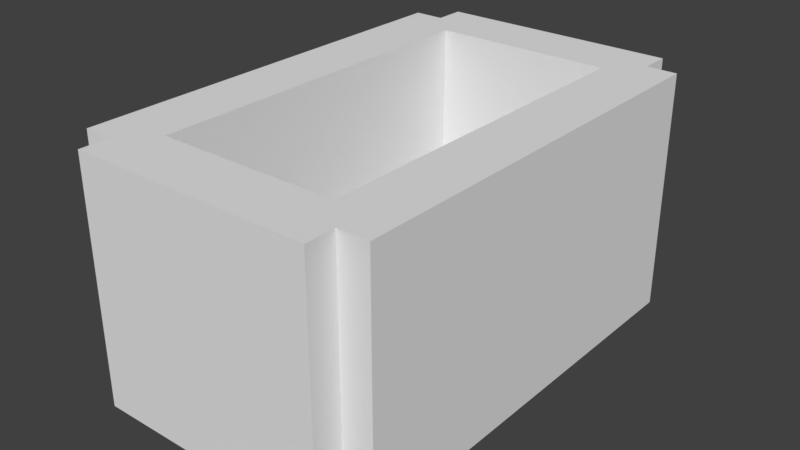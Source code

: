 # Source: ChestBox1.blend  (saved by Blender 2.78.0; exported with 4.5.12 LTS)
import bpy
from mathutils import Matrix  # noqa: F401  (used for matrix-valued properties, if any)

bpy.ops.wm.read_factory_settings(use_empty=True)
scene = bpy.context.scene
scene.name = 'Scene'

# ---- collections
col_collection_1 = bpy.data.collections.new('Collection 1'); scene.collection.children.link(col_collection_1)

# ---- materials (node trees are filled in below, after node groups)
mat_lambert0 = bpy.data.materials.new('lambert0')
mat_lambert0.alpha_threshold = 0.0
mat_lambert0.use_transparent_shadow = False
mat_lambert0.roughness = 0.5

# ---- material node trees

# ---- world
world_world = bpy.data.worlds.new('World'); scene.world = world_world
world_world.color = (0.05088, 0.05088, 0.05088)
world_world.use_sun_shadow = False
world_world.sun_shadow_jitter_overblur = 0.0
world_world.cycles.sampling_method = 'MANUAL'

# ---- meshes
me_plane_tex = bpy.data.meshes.new('Plane-tex')
me_plane_tex.from_pydata([(-13.0, -9.0, 15.0), (-13.0, -7.0, -1.0), (-13.0, -9.0, -1.0), (-13.0, -7.0, 15.0), (-13.0, 9.0, 15.0), (-13.0, 11.0, -1.0), (-13.0, 9.0, -1.0), (-13.0, 11.0, 15.0), (-15.0, -7.0, 15.0), (-15.0, 9.0, -1.0), (-15.0, -7.0, -1.0), (-15.0, 9.0, 15.0), (13.0, -5.0, 15.0), (13.0, 7.0, 3.0), (13.0, -5.0, 3.0), (13.0, 7.0, 15.0), (-11.0, -5.0, 15.0), (-11.0, 7.0, 3.0), (-11.0, -5.0, 3.0), (-11.0, 7.0, 15.0), (17.0, -7.0, 15.0), (17.0, 9.0, -1.0), (17.0, -7.0, -1.0), (17.0, 9.0, 15.0), (15.0, -9.0, 15.0), (15.0, -7.0, -1.0), (15.0, -9.0, -1.0), (15.0, -7.0, 15.0), (15.0, 9.0, 15.0), (15.0, 11.0, -1.0), (15.0, 9.0, -1.0), (15.0, 11.0, 15.0)], [], [(0, 1, 2), (0, 3, 1), (4, 5, 6), (4, 7, 5), (8, 9, 10), (8, 11, 9), (12, 13, 14), (12, 15, 13), (17, 16, 18), (19, 16, 17), (21, 20, 22), (23, 20, 21), (25, 24, 26), (27, 24, 25), (29, 28, 30), (31, 28, 29), (30, 22, 25), (30, 25, 6), (21, 22, 30), (5, 30, 6), (6, 25, 1), (29, 30, 5), (6, 1, 9), (25, 26, 1), (9, 1, 10), (1, 26, 2), (27, 20, 12), (12, 20, 15), (24, 27, 12), (15, 20, 23), (24, 12, 0), (15, 23, 28), (12, 16, 0), (15, 28, 31), (16, 3, 0), (7, 15, 31), (8, 3, 16), (7, 19, 15), (8, 16, 11), (4, 19, 7), (11, 16, 19), (4, 11, 19), (14, 17, 18), (14, 13, 17), (22, 27, 25), (22, 20, 27), (1, 8, 10), (1, 3, 8), (26, 0, 2), (26, 24, 0), (13, 19, 17), (13, 15, 19), (16, 14, 18), (12, 14, 16), (7, 29, 5), (31, 29, 7), (28, 21, 30), (23, 21, 28), (11, 6, 9), (4, 6, 11)])
_uv = me_plane_tex.uv_layers.new(name='Plane-tex-mesh-uvs')
_uv.uv.foreach_set('vector', [0.9592, 0.2942, 0.9388, 0.7647, 0.9592, 0.7647, 0.9592, 0.2942, 0.9388, 0.2942, 0.9388, 0.7646, 0.9592, 0.7646, 0.9388, 0.2942, 0.9592, 0.2942, 0.9592, 0.7647, 0.9388, 0.7647, 0.9388, 0.2942, 0.9592, 0.7646, 0.7959, 0.2942, 0.9592, 0.2942, 0.2653, 0.7058, 0.2653, 0.2353, 0.1021, 0.2353, 0.4122, 0.7059, 0.3878, 0.7646, 0.3878, 0.7059, 0.4122, 0.706, 0.4122, 0.7647, 0.3878, 0.7647, 0.3878, 0.7646, 0.4122, 0.7059, 0.3878, 0.7059, 0.4122, 0.7647, 0.4122, 0.706, 0.3878, 0.7647, 1.0, 0.4707, 0.8368, 0.9411, 1.0, 0.9411, 1.443e-05, 0.2353, 1.443e-05, 0.7058, 0.1632, 0.2353, 0.9388, 0.7647, 0.9592, 0.2942, 0.9592, 0.7647, 0.9388, 0.2942, 0.9592, 0.2942, 0.9388, 0.7646, 0.9388, 0.7647, 0.9592, 0.2942, 0.9592, 0.7647, 0.9388, 0.2942, 0.9592, 0.2942, 0.9388, 0.7646, 0.1225, 0.3824, 0.1428, 0.6176, 0.1225, 0.6176, 0.2449, 0.1176, 0.2449, 0.05887, 0.2245, 0.05887, 0.1428, 0.3824, 0.1428, 0.6176, 0.1225, 0.3824, 0.04085, 0.5589, 0.06121, 0.9705, 0.06121, 0.5589, 0.2449, 0.1176, 0.2449, 0.05887, 0.2245, 0.05887, 0.04083, 0.9705, 0.06119, 0.9705, 0.04083, 0.5589, 0.7959, 0.3529, 0.9592, 0.3529, 0.7959, 0.2942, 0.8163, 0.3529, 0.8163, 0.2942, 0.5306, 0.3529, 0.7959, 0.2942, 0.9592, 0.3529, 0.9592, 0.2942, 0.5306, 0.3529, 0.8163, 0.2942, 0.5306, 0.2942, 0.2449, 0.05882, 0.2449, 0.1176, 0.2653, 8.824e-05, 0.2449, 4.787e-05, 0.2653, 0.1176, 0.1225, 4.787e-05, 0.2653, 0.1176, 0.2653, 0.05882, 0.2449, 8.824e-05, 0.06125, 0.8823, 0.102, 0.4707, 0.102, 0.9411, 0.6735, 0.7059, 0.6939, 0.8234, 0.9592, 0.7059, 0.2449, 8.824e-05, 0.2653, 0.1176, 0.2653, 0.05882, 2.996e-05, 0.2352, 0.2449, 0.2352, 0.2653, 0.1177, 0.2449, 8.824e-05, 0.2653, 0.05882, 0.2653, 0.1176, 0.2653, 8.824e-05, 0.2449, 0.05882, 0.2449, 0.1176, 0.9592, 0.7058, 0.6939, 0.5883, 0.6735, 0.7058, 0.2449, 0.1176, 0.2449, 0.05882, 0.2653, 8.824e-05, 0.2653, 0.1176, 0.2449, 4.491e-05, 2.996e-05, 4.491e-05, 0.449, 0.6275, 0.4082, 0.6471, 0.449, 0.7843, 0.2449, 0.05882, 0.2653, 8.824e-05, 0.2449, 0.1176, 0.2483, 0.1175, 0.2245, 5.43e-05, 0.2449, 5.43e-05, 0.2653, 0.05882, 0.2653, 0.1176, 0.2449, 8.824e-05, 0.4081, 0.7647, 0.3878, 0.7647, 0.4081, 0.706, 0.4081, 0.7647, 0.3878, 0.7647, 0.4081, 0.706, 0.9388, 0.2942, 0.9592, 0.7646, 0.9592, 0.2942, 0.9388, 0.2942, 0.9388, 0.7647, 0.9592, 0.7647, 0.9388, 0.2942, 0.9592, 0.7646, 0.9592, 0.2942, 0.9388, 0.2942, 0.9388, 0.7647, 0.9592, 0.7647, 0.8163, 0.2942, 0.5306, 0.7646, 0.5306, 0.2942, 0.4286, 0.4707, 0.4286, 0.9411, 0.7143, 0.9411, 0.3878, 0.7646, 0.4122, 0.7059, 0.3878, 0.7059, 0.3878, 0.7647, 0.4122, 0.7647, 0.4122, 0.706, 0.4122, 0.7059, 0.3878, 0.7646, 0.3878, 0.7059, 0.4122, 0.7647, 0.3878, 0.7647, 0.4122, 0.706, 0.2653, 0.7646, 0.551, 0.2942, 0.2653, 0.2942, 0.1021, 0.9411, 0.1021, 0.4707, 0.3877, 0.9411, 0.9592, 0.2942, 0.9388, 0.7647, 0.9592, 0.7647, 0.9388, 0.2942, 0.9388, 0.7646, 0.9592, 0.2942, 0.9592, 0.7646, 0.9388, 0.2942, 0.9592, 0.2942, 0.9388, 0.7647, 0.9388, 0.2942, 0.9592, 0.7647])
me_plane_tex.materials.append(mat_lambert0)
me_plane_tex.use_remesh_preserve_volume = False
me_plane_tex.use_remesh_preserve_attributes = False
me_plane_tex.use_mirror_vertex_groups = False
me_plane_tex.update()

# ---- objects
ob_chestbox1 = bpy.data.objects.new('ChestBox1', me_plane_tex)

# ---- transforms, parenting, visibility, modifiers, constraints
ob_chestbox1.location = (0.0, 0.0, 0.0)
ob_chestbox1.rotation_euler = (0.0, -0.0, 1.571)
ob_chestbox1.scale = (0.05, 0.05, 0.05)
ob_chestbox1.lineart.crease_threshold = 0.0

# ---- collection membership
col_collection_1.objects.link(ob_chestbox1)

# ---- scene / render settings (as saved in the file)
scene.frame_start = 1; scene.frame_end = 250; scene.frame_set(1)
scene.render.engine = 'BLENDER_EEVEE_NEXT'
scene.render.resolution_percentage = 50
scene.render.dither_intensity = 0.0
scene.cycles.use_denoising = False
scene.cycles.samples = 128
scene.cycles.sampling_pattern = 'TABULATED_SOBOL'
scene.cycles.light_sampling_threshold = 0.0
scene.cycles.use_adaptive_sampling = False
scene.cycles.use_light_tree = False
scene.cycles.blur_glossy = 0.0
scene.cycles.sample_clamp_indirect = 0.0
scene.view_settings.view_transform = 'Standard'
bpy.context.view_layer.update()

# ---- added for rendering (the .blend has no active camera and no usable light): camera, sun
cam_auto = bpy.data.cameras.new('AutoCamera')
cam_auto.lens = 50.0
cam_auto.sensor_width = 36.0
cam_auto.clip_end = 1000.0
ob_auto_camera = bpy.data.objects.new('AutoCamera', cam_auto)
scene.collection.objects.link(ob_auto_camera)
ob_auto_camera.location = (1.84615, -2.22538, 1.86692)
ob_auto_camera.rotation_euler = (1.09748, -7.21219e-08, 0.694738)
scene.camera = ob_auto_camera
light_auto_sun = bpy.data.lights.new('AutoSun', 'SUN')
light_auto_sun.energy = 3.0
light_auto_sun.angle = 0.0523599
ob_auto_sun = bpy.data.objects.new('AutoSun', light_auto_sun)
scene.collection.objects.link(ob_auto_sun)
ob_auto_sun.rotation_euler = (0.872665, 0.174533, 0.523599)
bpy.context.view_layer.update()
